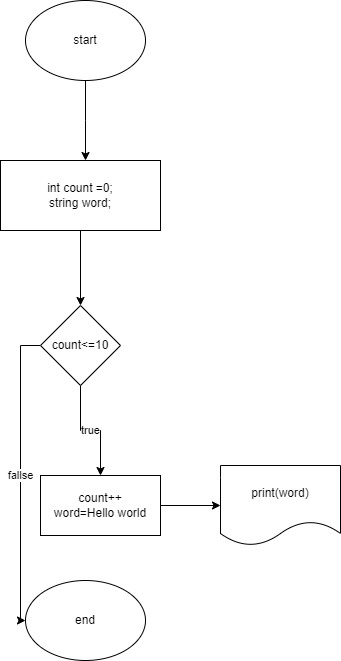

The diagram above was exported from draw.io. Its source (the exported page's mxGraphModel, read from the mxfile embedded in the PNG):
<mxGraphModel dx="1213" dy="653" grid="1" gridSize="10" guides="1" tooltips="1" connect="1" arrows="1" fold="1" page="1" pageScale="1" pageWidth="850" pageHeight="1100" math="0" shadow="0">
  <root>
    <mxCell id="0" />
    <mxCell id="1" parent="0" />
    <mxCell id="hFgraR2QV68nyiApxShW-147" value="" style="edgeStyle=orthogonalEdgeStyle;rounded=0;orthogonalLoop=1;jettySize=auto;html=1;" edge="1" parent="1" source="hFgraR2QV68nyiApxShW-145">
      <mxGeometry relative="1" as="geometry">
        <mxPoint x="425" y="160" as="targetPoint" />
      </mxGeometry>
    </mxCell>
    <mxCell id="hFgraR2QV68nyiApxShW-145" value="start" style="ellipse;whiteSpace=wrap;html=1;" vertex="1" parent="1">
      <mxGeometry x="365" width="120" height="80" as="geometry" />
    </mxCell>
    <mxCell id="hFgraR2QV68nyiApxShW-150" value="" style="edgeStyle=orthogonalEdgeStyle;rounded=0;orthogonalLoop=1;jettySize=auto;html=1;" edge="1" parent="1" source="hFgraR2QV68nyiApxShW-148" target="hFgraR2QV68nyiApxShW-149">
      <mxGeometry relative="1" as="geometry" />
    </mxCell>
    <mxCell id="hFgraR2QV68nyiApxShW-148" value="int count =0;&lt;br&gt;string word;" style="rounded=0;whiteSpace=wrap;html=1;" vertex="1" parent="1">
      <mxGeometry x="340" y="160" width="160" height="70" as="geometry" />
    </mxCell>
    <mxCell id="hFgraR2QV68nyiApxShW-158" value="true" style="edgeStyle=orthogonalEdgeStyle;rounded=0;orthogonalLoop=1;jettySize=auto;html=1;" edge="1" parent="1" source="hFgraR2QV68nyiApxShW-149" target="hFgraR2QV68nyiApxShW-157">
      <mxGeometry relative="1" as="geometry" />
    </mxCell>
    <mxCell id="hFgraR2QV68nyiApxShW-162" value="fallse" style="edgeStyle=orthogonalEdgeStyle;rounded=0;orthogonalLoop=1;jettySize=auto;html=1;exitX=0;exitY=0.5;exitDx=0;exitDy=0;entryX=0;entryY=0.5;entryDx=0;entryDy=0;" edge="1" parent="1" source="hFgraR2QV68nyiApxShW-149" target="hFgraR2QV68nyiApxShW-159">
      <mxGeometry relative="1" as="geometry" />
    </mxCell>
    <mxCell id="hFgraR2QV68nyiApxShW-149" value="count&amp;lt;=10" style="rhombus;whiteSpace=wrap;html=1;rounded=0;" vertex="1" parent="1">
      <mxGeometry x="380" y="305" width="80" height="80" as="geometry" />
    </mxCell>
    <mxCell id="hFgraR2QV68nyiApxShW-161" value="" style="edgeStyle=orthogonalEdgeStyle;rounded=0;orthogonalLoop=1;jettySize=auto;html=1;" edge="1" parent="1" source="hFgraR2QV68nyiApxShW-157" target="hFgraR2QV68nyiApxShW-160">
      <mxGeometry relative="1" as="geometry" />
    </mxCell>
    <mxCell id="hFgraR2QV68nyiApxShW-157" value="count++&lt;br&gt;word=Hello world" style="rounded=0;whiteSpace=wrap;html=1;" vertex="1" parent="1">
      <mxGeometry x="380" y="475" width="120" height="60" as="geometry" />
    </mxCell>
    <mxCell id="hFgraR2QV68nyiApxShW-159" value="end" style="ellipse;whiteSpace=wrap;html=1;" vertex="1" parent="1">
      <mxGeometry x="365" y="580" width="120" height="80" as="geometry" />
    </mxCell>
    <mxCell id="hFgraR2QV68nyiApxShW-160" value="print(word)" style="shape=document;whiteSpace=wrap;html=1;boundedLbl=1;rounded=0;" vertex="1" parent="1">
      <mxGeometry x="560" y="465" width="120" height="80" as="geometry" />
    </mxCell>
  </root>
</mxGraphModel>